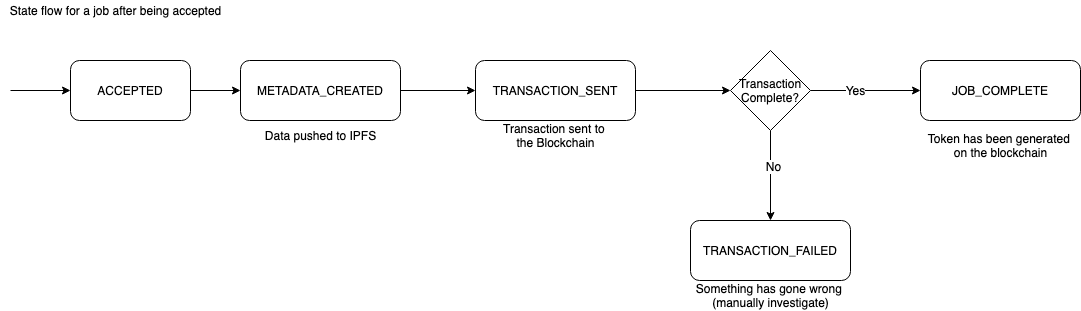

The diagram above was exported from draw.io. Its source (the exported page's mxGraphModel, read from the mxfile embedded in the PNG):
<mxGraphModel dx="1148" dy="724" grid="1" gridSize="10" guides="1" tooltips="1" connect="1" arrows="1" fold="1" page="1" pageScale="1" pageWidth="1169" pageHeight="827" math="0" shadow="0">
  <root>
    <mxCell id="0" />
    <mxCell id="1" parent="0" />
    <mxCell id="2" style="edgeStyle=orthogonalEdgeStyle;rounded=0;orthogonalLoop=1;jettySize=auto;html=1;entryX=0;entryY=0.5;entryDx=0;entryDy=0;" edge="1" source="3" target="5" parent="1">
      <mxGeometry relative="1" as="geometry" />
    </mxCell>
    <mxCell id="3" value="ACCEPTED" style="rounded=1;whiteSpace=wrap;html=1;" vertex="1" parent="1">
      <mxGeometry x="135" y="430" width="120" height="60" as="geometry" />
    </mxCell>
    <mxCell id="4" style="edgeStyle=orthogonalEdgeStyle;rounded=0;orthogonalLoop=1;jettySize=auto;html=1;entryX=0;entryY=0.5;entryDx=0;entryDy=0;" edge="1" source="5" target="7" parent="1">
      <mxGeometry relative="1" as="geometry" />
    </mxCell>
    <mxCell id="5" value="METADATA_CREATED" style="rounded=1;whiteSpace=wrap;html=1;" vertex="1" parent="1">
      <mxGeometry x="305" y="430" width="160" height="60" as="geometry" />
    </mxCell>
    <mxCell id="6" style="edgeStyle=orthogonalEdgeStyle;rounded=0;orthogonalLoop=1;jettySize=auto;html=1;entryX=0;entryY=0.5;entryDx=0;entryDy=0;" edge="1" source="7" target="18" parent="1">
      <mxGeometry relative="1" as="geometry" />
    </mxCell>
    <mxCell id="7" value="TRANSACTION_SENT" style="rounded=1;whiteSpace=wrap;html=1;" vertex="1" parent="1">
      <mxGeometry x="540" y="430" width="160" height="60" as="geometry" />
    </mxCell>
    <mxCell id="8" value="State flow for a job after being accepted" style="text;html=1;align=center;verticalAlign=middle;resizable=0;points=[];autosize=1;" vertex="1" parent="1">
      <mxGeometry x="65" y="370" width="230" height="20" as="geometry" />
    </mxCell>
    <mxCell id="9" value="JOB_COMPLETE" style="rounded=1;whiteSpace=wrap;html=1;" vertex="1" parent="1">
      <mxGeometry x="985" y="430" width="160" height="60" as="geometry" />
    </mxCell>
    <mxCell id="10" style="edgeStyle=orthogonalEdgeStyle;rounded=0;orthogonalLoop=1;jettySize=auto;html=1;entryX=0;entryY=0.5;entryDx=0;entryDy=0;" edge="1" target="3" parent="1">
      <mxGeometry relative="1" as="geometry">
        <mxPoint x="75" y="460" as="sourcePoint" />
      </mxGeometry>
    </mxCell>
    <mxCell id="11" value="Data pushed to IPFS" style="text;html=1;align=center;verticalAlign=middle;resizable=0;points=[];autosize=1;" vertex="1" parent="1">
      <mxGeometry x="320" y="495" width="130" height="20" as="geometry" />
    </mxCell>
    <mxCell id="12" value="Transaction sent to&amp;nbsp;&lt;br&gt;the Blockchain" style="text;html=1;align=center;verticalAlign=middle;resizable=0;points=[];autosize=1;" vertex="1" parent="1">
      <mxGeometry x="560" y="490" width="120" height="30" as="geometry" />
    </mxCell>
    <mxCell id="13" value="TRANSACTION_FAILED" style="rounded=1;whiteSpace=wrap;html=1;" vertex="1" parent="1">
      <mxGeometry x="755" y="590" width="160" height="60" as="geometry" />
    </mxCell>
    <mxCell id="14" style="edgeStyle=orthogonalEdgeStyle;rounded=0;orthogonalLoop=1;jettySize=auto;html=1;entryX=0.5;entryY=0;entryDx=0;entryDy=0;" edge="1" source="18" target="13" parent="1">
      <mxGeometry relative="1" as="geometry" />
    </mxCell>
    <mxCell id="15" value="No" style="text;html=1;align=center;verticalAlign=middle;resizable=0;points=[];labelBackgroundColor=#ffffff;" vertex="1" connectable="0" parent="14">
      <mxGeometry x="-0.2222" y="2" relative="1" as="geometry">
        <mxPoint as="offset" />
      </mxGeometry>
    </mxCell>
    <mxCell id="16" style="edgeStyle=orthogonalEdgeStyle;rounded=0;orthogonalLoop=1;jettySize=auto;html=1;entryX=0;entryY=0.5;entryDx=0;entryDy=0;" edge="1" source="18" target="9" parent="1">
      <mxGeometry relative="1" as="geometry" />
    </mxCell>
    <mxCell id="17" value="Yes" style="text;html=1;align=center;verticalAlign=middle;resizable=0;points=[];labelBackgroundColor=#ffffff;" vertex="1" connectable="0" parent="16">
      <mxGeometry x="-0.2" y="1" relative="1" as="geometry">
        <mxPoint as="offset" />
      </mxGeometry>
    </mxCell>
    <mxCell id="18" value="Transaction Complete?" style="rhombus;whiteSpace=wrap;html=1;" vertex="1" parent="1">
      <mxGeometry x="795" y="420" width="80" height="80" as="geometry" />
    </mxCell>
    <mxCell id="19" value="Something has gone wrong&amp;nbsp;&lt;br&gt;(manually investigate)" style="text;html=1;align=center;verticalAlign=middle;resizable=0;points=[];autosize=1;" vertex="1" parent="1">
      <mxGeometry x="755" y="650" width="160" height="30" as="geometry" />
    </mxCell>
    <mxCell id="20" value="Token has been generated &lt;br&gt;on the blockchain" style="text;html=1;align=center;verticalAlign=middle;resizable=0;points=[];autosize=1;" vertex="1" parent="1">
      <mxGeometry x="985" y="500" width="160" height="30" as="geometry" />
    </mxCell>
  </root>
</mxGraphModel>